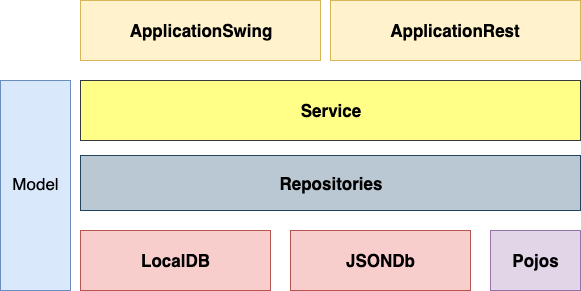

The diagram above was exported from draw.io. Its source (the exported page's mxGraphModel, read from the mxfile embedded in the PNG):
<mxGraphModel dx="870" dy="538" grid="1" gridSize="10" guides="1" tooltips="1" connect="1" arrows="1" fold="1" page="1" pageScale="1" pageWidth="827" pageHeight="1169" math="0" shadow="0">
  <root>
    <mxCell id="0" />
    <mxCell id="1" parent="0" />
    <mxCell id="Juc74EB1dsaucFNTCqq2-3" value="" style="rounded=0;whiteSpace=wrap;html=1;fillColor=#fff2cc;strokeColor=#d6b656;" vertex="1" parent="1">
      <mxGeometry x="110" y="40" width="240" height="60" as="geometry" />
    </mxCell>
    <mxCell id="Juc74EB1dsaucFNTCqq2-4" value="ApplicationSwing" style="text;html=1;strokeColor=none;fillColor=none;align=center;verticalAlign=middle;whiteSpace=wrap;rounded=0;fontStyle=1;fontSize=17;" vertex="1" parent="1">
      <mxGeometry x="150" y="60" width="160" height="20" as="geometry" />
    </mxCell>
    <mxCell id="Juc74EB1dsaucFNTCqq2-10" value="" style="rounded=0;whiteSpace=wrap;html=1;fillColor=#fff2cc;strokeColor=#d6b656;" vertex="1" parent="1">
      <mxGeometry x="360" y="40" width="250" height="60" as="geometry" />
    </mxCell>
    <mxCell id="Juc74EB1dsaucFNTCqq2-11" value="ApplicationRest" style="text;html=1;strokeColor=none;fillColor=none;align=center;verticalAlign=middle;whiteSpace=wrap;rounded=0;fontStyle=1;fontSize=17;" vertex="1" parent="1">
      <mxGeometry x="405" y="60" width="160" height="20" as="geometry" />
    </mxCell>
    <mxCell id="Juc74EB1dsaucFNTCqq2-12" value="" style="rounded=0;whiteSpace=wrap;html=1;fontSize=17;fillColor=#dae8fc;strokeColor=#6c8ebf;" vertex="1" parent="1">
      <mxGeometry x="30" y="120" width="70" height="210" as="geometry" />
    </mxCell>
    <mxCell id="Juc74EB1dsaucFNTCqq2-13" value="Model" style="text;html=1;strokeColor=none;fillColor=none;align=center;verticalAlign=middle;whiteSpace=wrap;rounded=0;fontSize=17;" vertex="1" parent="1">
      <mxGeometry x="45" y="157.5" width="40" height="130" as="geometry" />
    </mxCell>
    <mxCell id="Juc74EB1dsaucFNTCqq2-14" value="" style="rounded=0;whiteSpace=wrap;html=1;fontSize=17;fillColor=#ffff88;strokeColor=#36393d;" vertex="1" parent="1">
      <mxGeometry x="110" y="120" width="500" height="60" as="geometry" />
    </mxCell>
    <mxCell id="Juc74EB1dsaucFNTCqq2-16" value="Service" style="text;html=1;strokeColor=none;fillColor=none;align=center;verticalAlign=middle;whiteSpace=wrap;rounded=0;fontStyle=1;fontSize=17;" vertex="1" parent="1">
      <mxGeometry x="280" y="140" width="160" height="20" as="geometry" />
    </mxCell>
    <mxCell id="Juc74EB1dsaucFNTCqq2-17" value="" style="rounded=0;whiteSpace=wrap;html=1;fontSize=17;fillColor=#bac8d3;strokeColor=#23445d;" vertex="1" parent="1">
      <mxGeometry x="110" y="195" width="500" height="55" as="geometry" />
    </mxCell>
    <mxCell id="Juc74EB1dsaucFNTCqq2-18" value="Repositories" style="text;html=1;strokeColor=none;fillColor=none;align=center;verticalAlign=middle;whiteSpace=wrap;rounded=0;fontStyle=1;fontSize=17;" vertex="1" parent="1">
      <mxGeometry x="280" y="212.5" width="160" height="20" as="geometry" />
    </mxCell>
    <mxCell id="Juc74EB1dsaucFNTCqq2-20" value="" style="rounded=0;whiteSpace=wrap;html=1;fontSize=17;fillColor=#f8cecc;strokeColor=#b85450;" vertex="1" parent="1">
      <mxGeometry x="320" y="270" width="180" height="60" as="geometry" />
    </mxCell>
    <mxCell id="Juc74EB1dsaucFNTCqq2-23" value="JSONDb" style="text;html=1;strokeColor=none;fillColor=none;align=center;verticalAlign=middle;whiteSpace=wrap;rounded=0;fontStyle=1;fontSize=17;" vertex="1" parent="1">
      <mxGeometry x="367.5" y="290" width="85" height="20" as="geometry" />
    </mxCell>
    <mxCell id="Juc74EB1dsaucFNTCqq2-27" value="" style="group" vertex="1" connectable="0" parent="1">
      <mxGeometry x="110" y="270" width="190" height="60" as="geometry" />
    </mxCell>
    <mxCell id="Juc74EB1dsaucFNTCqq2-19" value="&lt;span style=&quot;font-family: &amp;#34;helvetica&amp;#34; , &amp;#34;arial&amp;#34; , sans-serif ; font-size: 0px&quot;&gt;%3CmxGraphModel%3E%3Croot%3E%3CmxCell%20id%3D%220%22%2F%3E%3CmxCell%20id%3D%221%22%20parent%3D%220%22%2F%3E%3CmxCell%20id%3D%222%22%20value%3D%22Service%22%20style%3D%22text%3Bhtml%3D1%3BstrokeColor%3Dnone%3BfillColor%3Dnone%3Balign%3Dcenter%3BverticalAlign%3Dmiddle%3BwhiteSpace%3Dwrap%3Brounded%3D0%3BfontStyle%3D1%3BfontSize%3D17%3B%22%20vertex%3D%221%22%20parent%3D%221%22%3E%3CmxGeometry%20x%3D%22270%22%20y%3D%22140%22%20width%3D%22160%22%20height%3D%2220%22%20as%3D%22geometry%22%2F%3E%3C%2FmxCell%3E%3C%2Froot%3E%3C%2FmxGraphModel%3E&lt;/span&gt;" style="rounded=0;whiteSpace=wrap;html=1;fontSize=17;fillColor=#f8cecc;strokeColor=#b85450;" vertex="1" parent="Juc74EB1dsaucFNTCqq2-27">
      <mxGeometry width="190" height="60" as="geometry" />
    </mxCell>
    <mxCell id="Juc74EB1dsaucFNTCqq2-22" value="LocalDB" style="text;html=1;strokeColor=none;fillColor=none;align=center;verticalAlign=middle;whiteSpace=wrap;rounded=0;fontStyle=1;fontSize=17;" vertex="1" parent="Juc74EB1dsaucFNTCqq2-27">
      <mxGeometry x="52.5" y="20" width="85" height="20" as="geometry" />
    </mxCell>
    <mxCell id="Juc74EB1dsaucFNTCqq2-28" value="" style="group;fillColor=#f8cecc;strokeColor=#b85450;" vertex="1" connectable="0" parent="1">
      <mxGeometry x="520" y="270" width="90" height="60" as="geometry" />
    </mxCell>
    <mxCell id="Juc74EB1dsaucFNTCqq2-25" value="" style="rounded=0;whiteSpace=wrap;html=1;fontSize=17;fillColor=#e1d5e7;strokeColor=#9673a6;" vertex="1" parent="Juc74EB1dsaucFNTCqq2-28">
      <mxGeometry width="90" height="60" as="geometry" />
    </mxCell>
    <mxCell id="Juc74EB1dsaucFNTCqq2-26" value="Pojos" style="text;html=1;strokeColor=none;fillColor=none;align=center;verticalAlign=middle;whiteSpace=wrap;rounded=0;fontStyle=1;fontSize=17;" vertex="1" parent="Juc74EB1dsaucFNTCqq2-28">
      <mxGeometry x="3" y="20" width="85" height="20" as="geometry" />
    </mxCell>
  </root>
</mxGraphModel>